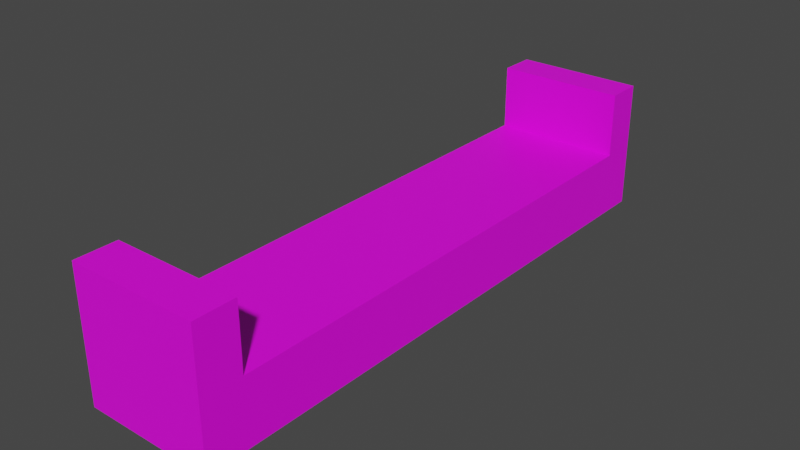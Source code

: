 # Source: bar_light_base.blend  (saved by Blender 2.83.19; exported with 4.5.12 LTS)
import bpy
from mathutils import Matrix  # noqa: F401  (used for matrix-valued properties, if any)

bpy.ops.wm.read_factory_settings(use_empty=True)
scene = bpy.context.scene
scene.name = 'Scene'

# ---- collections
col_collection = bpy.data.collections.new('Collection'); scene.collection.children.link(col_collection)

# ---- images (referenced by path relative to the original .blend; pixels are not part of the script)
import os
ASSET_DIR = os.environ.get("B2B_ASSET_DIR", "")  # directory of the original .blend (textures are referenced by path, not embedded)
HERE = os.path.dirname(os.path.abspath(__file__))  # packed textures are extracted next to this script under _unpacked/

def load_image(name, relpath, width, height, colorspace="sRGB"):
    """Load a texture the original file referenced (path relative to the .blend, or extracted next to this script)."""
    p = next((c for c in (os.path.join(HERE, relpath), os.path.join(ASSET_DIR, relpath)) if relpath and os.path.exists(c)), "")
    if p:
        img = bpy.data.images.load(p, check_existing=True)
        img.name = name
    else:  # same state as the original file: an image datablock whose file is absent (Cycles renders it pink)
        img = bpy.data.images.new(name, width, height)
        img.source = "FILE"
        img.filepath = "//" + (relpath or name)
    img.colorspace_settings.name = colorspace
    return img
img_general_texture_jpg = load_image('general_texture.jpg', 'general_texture.jpg', 1024, 1024, 'sRGB')

# ---- materials (node trees are filled in below, after node groups)
mat_material_001 = bpy.data.materials.new('Material.001')
mat_material_001.use_transparent_shadow = False

# ---- material node trees
mat_material_001.use_nodes = True; mat_material_001.node_tree.nodes.clear()
_N = mat_material_001.node_tree.nodes; _L = mat_material_001.node_tree.links
n0 = _N.new('ShaderNodeBsdfPrincipled'); n0.name = 'Principled BSDF'; n0.location = (10, 300)
n0.distribution = 'GGX'
n0.subsurface_method = 'BURLEY'
n0.inputs[3].default_value = 1.45
n0.inputs[27].default_value = (0.0, 0.0, 0.0, 1.0)
n0.inputs[28].default_value = 1.0
n1 = _N.new('ShaderNodeOutputMaterial'); n1.name = 'Material Output'; n1.location = (300, 300)
n2 = _N.new('ShaderNodeTexImage'); n2.name = 'Image Texture'; n2.location = (-460, 185)
n2.image = img_general_texture_jpg
_L.new(n0.outputs[0], n1.inputs[0])
_L.new(n2.outputs[0], n0.inputs[0])
n1.is_active_output = True

# ---- world
world_world = bpy.data.worlds.new('World'); scene.world = world_world
world_world.use_nodes = True; world_world.node_tree.nodes.clear()
_N = world_world.node_tree.nodes; _L = world_world.node_tree.links
n0 = _N.new('ShaderNodeOutputWorld'); n0.name = 'World Output'; n0.location = (300, 300)
n1 = _N.new('ShaderNodeBackground'); n1.name = 'Background'; n1.location = (10, 300)
n1.inputs[0].default_value = (0.05088, 0.05088, 0.05088, 1.0)
_L.new(n1.outputs[0], n0.inputs[0])
n0.is_active_output = True
world_world.color = (0.05088, 0.05088, 0.05088)
world_world.use_sun_shadow = False
world_world.sun_shadow_jitter_overblur = 0.0

# ---- meshes
me_cube_001 = bpy.data.meshes.new('Cube.001')
me_cube_001.from_pydata([(-0.1, -0.1, -0.1), (-0.1, -0.1, 0.1), (-0.1, 0.1, -0.1), (-0.1, 0.1, 0.1), (0.1, -0.1, -0.1), (0.1, -0.1, 0.1), (0.1, 0.1, -0.1), (0.1, 0.1, 0.1), (-0.1, -0.08585, -0.1), (-0.1, -0.08585, 0.1), (0.1, -0.08585, -0.1), (0.1, -0.08585, 0.1), (-0.1, 0.08747, 0.1), (0.1, 0.08747, -0.1), (-0.1, 0.08747, -0.1), (0.1, 0.08747, 0.1), (-0.1, 0.08747, 0.3), (-0.1, 0.1, 0.3), (0.1, 0.1, 0.3), (0.1, -0.08585, 0.3), (0.1, -0.1, 0.3), (-0.1, -0.1, 0.3), (-0.1, -0.08585, 0.3), (0.1, 0.08747, 0.3)], [], [(14, 12, 3, 2), (2, 3, 7, 6), (10, 11, 5, 4), (4, 5, 1, 0), (8, 10, 4, 0), (12, 15, 23, 16), (15, 12, 9, 11), (14, 13, 10, 8), (13, 15, 11, 10), (0, 1, 9, 8), (6, 7, 15, 13), (2, 6, 13, 14), (5, 11, 19, 20), (8, 9, 12, 14), (19, 22, 21, 20), (18, 17, 16, 23), (9, 1, 21, 22), (3, 12, 16, 17), (1, 5, 20, 21), (11, 9, 22, 19), (7, 3, 17, 18), (15, 7, 18, 23)])
_uv = me_cube_001.uv_layers.new(name='UVMap')
_uv.uv.foreach_set('vector', [0.8501, 0.2102, 0.8501, 0.1946, 0.8511, 0.1946, 0.8511, 0.2102, 0.8198, 0.2102, 0.8198, 0.1946, 0.8355, 0.1946, 0.8355, 0.2102, 0.8343, 0.2415, 0.8343, 0.2259, 0.8355, 0.2259, 0.8355, 0.2415, 0.8511, 0.2102, 0.8511, 0.1946, 0.8667, 0.1946, 0.8667, 0.2102, 0.8656, 0.2259, 0.8656, 0.2102, 0.8667, 0.2102, 0.8667, 0.2259, 0.8511, 0.2259, 0.8355, 0.2259, 0.8355, 0.2102, 0.8511, 0.2102, 0.8803, 0.1946, 0.8803, 0.2102, 0.8667, 0.2102, 0.8667, 0.1946, 0.8521, 0.2259, 0.8521, 0.2102, 0.8656, 0.2102, 0.8656, 0.2259, 0.8208, 0.2415, 0.8208, 0.2259, 0.8343, 0.2259, 0.8343, 0.2415, 0.8355, 0.2102, 0.8355, 0.1946, 0.8366, 0.1946, 0.8366, 0.2102, 0.8198, 0.2415, 0.8198, 0.2259, 0.8208, 0.2259, 0.8208, 0.2415, 0.8511, 0.2259, 0.8511, 0.2102, 0.8521, 0.2102, 0.8521, 0.2259, 0.8355, 0.2259, 0.8343, 0.2259, 0.8343, 0.2102, 0.8355, 0.2102, 0.8366, 0.2102, 0.8366, 0.1946, 0.8501, 0.1946, 0.8501, 0.2102, 0.8804, 0.2102, 0.8804, 0.2259, 0.8793, 0.2259, 0.8793, 0.2102, 0.8813, 0.1946, 0.8813, 0.2102, 0.8803, 0.2102, 0.8803, 0.1946, 0.8366, 0.1946, 0.8355, 0.1946, 0.8355, 0.1789, 0.8366, 0.1789, 0.8511, 0.1946, 0.8501, 0.1946, 0.8501, 0.1789, 0.8511, 0.1789, 0.8667, 0.1946, 0.8511, 0.1946, 0.8511, 0.1789, 0.8667, 0.1789, 0.8824, 0.1789, 0.8824, 0.1946, 0.8667, 0.1946, 0.8667, 0.1789, 0.8355, 0.1946, 0.8198, 0.1946, 0.8198, 0.1789, 0.8355, 0.1789, 0.8208, 0.2259, 0.8198, 0.2259, 0.8198, 0.2102, 0.8208, 0.2102])
me_cube_001.materials.append(mat_material_001)
me_cube_001.use_remesh_fix_poles = True
me_cube_001.use_remesh_preserve_attributes = False
me_cube_001.use_mirror_vertex_groups = False
me_cube_001.update()

# ---- objects
ob_cube = bpy.data.objects.new('Cube', me_cube_001)

# ---- transforms, parenting, visibility, modifiers, constraints
ob_cube.location = (0.0, 0.0, 0.0)
ob_cube.scale = (1.0, 4.5, 0.5)
ob_cube.lineart.crease_threshold = 0.0

# ---- collection membership
col_collection.objects.link(ob_cube)

# ---- scene / render settings (as saved in the file)
scene.frame_start = 1; scene.frame_end = 250; scene.frame_set(1)
scene.render.engine = 'BLENDER_EEVEE_NEXT'
scene.cycles.use_denoising = False
scene.cycles.samples = 128
scene.cycles.sampling_pattern = 'TABULATED_SOBOL'
scene.cycles.use_adaptive_sampling = False
scene.cycles.use_light_tree = False
scene.view_settings.view_transform = 'Filmic'
bpy.context.view_layer.update()

# ---- added for rendering (the .blend has no active camera and no usable light): camera, sun
cam_auto = bpy.data.cameras.new('AutoCamera')
cam_auto.lens = 50.0
cam_auto.sensor_width = 36.0
cam_auto.clip_end = 1000.0
ob_auto_camera = bpy.data.objects.new('AutoCamera', cam_auto)
scene.collection.objects.link(ob_auto_camera)
ob_auto_camera.location = (0.872855, -1.04743, 0.748284)
ob_auto_camera.rotation_euler = (1.09748, -7.21219e-08, 0.694738)
scene.camera = ob_auto_camera
light_auto_sun = bpy.data.lights.new('AutoSun', 'SUN')
light_auto_sun.energy = 3.0
light_auto_sun.angle = 0.0523599
ob_auto_sun = bpy.data.objects.new('AutoSun', light_auto_sun)
scene.collection.objects.link(ob_auto_sun)
ob_auto_sun.rotation_euler = (0.872665, 0.174533, 0.523599)
bpy.context.view_layer.update()
